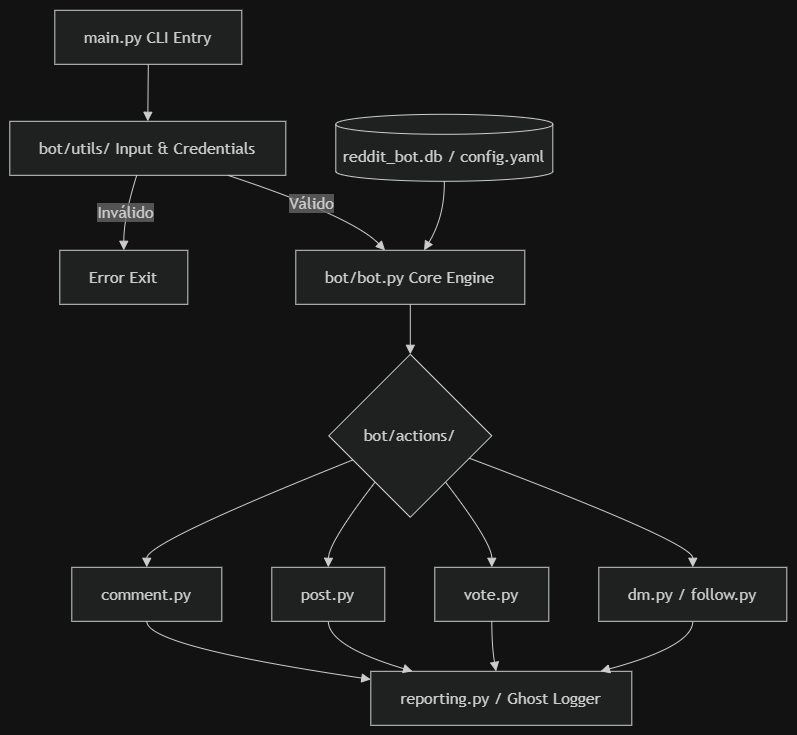

The diagram above was exported from draw.io. Its source (the exported page's mxGraphModel, read from the mxfile embedded in the PNG):
<mxGraphModel dx="1471" dy="810" grid="1" gridSize="10" guides="1" tooltips="1" connect="1" arrows="1" fold="1" page="1" pageScale="1" pageWidth="827" pageHeight="1169" math="0" shadow="0">
  <root>
    <mxCell id="0" />
    <mxCell id="1" parent="0" />
    <UserObject label="" mermaidData="{&#10;  &quot;data&quot;: &quot;graph TD\n    A[main.py CLI Entry] --&gt; B[bot/utils/ Input &amp; Credentials]\n    B --&gt;|Inválido| X[Error Exit]\n    B --&gt;|Válido| C[bot/bot.py Core Engine]\n    \n    D[(reddit_bot.db / config.yaml)] --&gt; C\n    \n    C --&gt; E{bot/actions/}\n    E --&gt; F[comment.py]\n    E --&gt; G[post.py]\n    E --&gt; H[vote.py]\n    E --&gt; I[dm.py / follow.py]\n    \n    F &amp; G &amp; H &amp; I --&gt; J[reporting.py / Ghost Logger]&quot;,&#10;  &quot;config&quot;: null&#10;}" id="jfu-mguizwt7ANrVy9N--1">
      <mxCell connectable="0" parent="1" style="group;transparentBounds=1;editIcon=1;lockedGroup=0;groupPadding=10;" vertex="1">
        <mxGeometry as="geometry" />
      </mxCell>
    </UserObject>
    <UserObject label="main.py CLI Entry" mermaidId="n:A" mermaidBaseStyle="html=1;whiteSpace=wrap;strokeWidth=1;fillColor=light-dark(#ECECFF,#1f2020);strokeColor=light-dark(#9370DB,#cccccc);fontColor=light-dark(#333333,#cccccc);fontFamily=Trebuchet MS,Verdana,Arial,sans-serif;fontSize=16;" mermaidBaseValue="main.py CLI Entry" id="jfu-mguizwt7ANrVy9N--2">
      <mxCell parent="jfu-mguizwt7ANrVy9N--1" style="html=1;whiteSpace=wrap;strokeWidth=1;fillColor=light-dark(#ECECFF,#1f2020);strokeColor=light-dark(#9370DB,#cccccc);fontColor=light-dark(#333333,#cccccc);fontFamily=Trebuchet MS,Verdana,Arial,sans-serif;fontSize=16;" vertex="1">
        <mxGeometry height="54" width="187" x="75" y="30" as="geometry" />
      </mxCell>
    </UserObject>
    <UserObject label="bot/utils/ Input &amp; Credentials" mermaidId="n:B" mermaidBaseStyle="html=1;whiteSpace=wrap;strokeWidth=1;fillColor=light-dark(#ECECFF,#1f2020);strokeColor=light-dark(#9370DB,#cccccc);fontColor=light-dark(#333333,#cccccc);fontFamily=Trebuchet MS,Verdana,Arial,sans-serif;fontSize=16;" mermaidBaseValue="bot/utils/ Input &amp; Credentials" id="jfu-mguizwt7ANrVy9N--3">
      <mxCell parent="jfu-mguizwt7ANrVy9N--1" style="html=1;whiteSpace=wrap;strokeWidth=1;fillColor=light-dark(#ECECFF,#1f2020);strokeColor=light-dark(#9370DB,#cccccc);fontColor=light-dark(#333333,#cccccc);fontFamily=Trebuchet MS,Verdana,Arial,sans-serif;fontSize=16;" vertex="1">
        <mxGeometry height="54" width="276" x="30" y="141" as="geometry" />
      </mxCell>
    </UserObject>
    <UserObject label="Error Exit" mermaidId="n:X" mermaidBaseStyle="html=1;whiteSpace=wrap;strokeWidth=1;fillColor=light-dark(#ECECFF,#1f2020);strokeColor=light-dark(#9370DB,#cccccc);fontColor=light-dark(#333333,#cccccc);fontFamily=Trebuchet MS,Verdana,Arial,sans-serif;fontSize=16;" mermaidBaseValue="Error Exit" id="jfu-mguizwt7ANrVy9N--4">
      <mxCell parent="jfu-mguizwt7ANrVy9N--1" style="html=1;whiteSpace=wrap;strokeWidth=1;fillColor=light-dark(#ECECFF,#1f2020);strokeColor=light-dark(#9370DB,#cccccc);fontColor=light-dark(#333333,#cccccc);fontFamily=Trebuchet MS,Verdana,Arial,sans-serif;fontSize=16;" vertex="1">
        <mxGeometry height="54" width="128" x="80" y="270" as="geometry" />
      </mxCell>
    </UserObject>
    <UserObject label="bot/bot.py Core Engine" mermaidId="n:C" mermaidBaseStyle="html=1;whiteSpace=wrap;strokeWidth=1;fillColor=light-dark(#ECECFF,#1f2020);strokeColor=light-dark(#9370DB,#cccccc);fontColor=light-dark(#333333,#cccccc);fontFamily=Trebuchet MS,Verdana,Arial,sans-serif;fontSize=16;" mermaidBaseValue="bot/bot.py Core Engine" id="jfu-mguizwt7ANrVy9N--5">
      <mxCell parent="jfu-mguizwt7ANrVy9N--1" style="html=1;whiteSpace=wrap;strokeWidth=1;fillColor=light-dark(#ECECFF,#1f2020);strokeColor=light-dark(#9370DB,#cccccc);fontColor=light-dark(#333333,#cccccc);fontFamily=Trebuchet MS,Verdana,Arial,sans-serif;fontSize=16;" vertex="1">
        <mxGeometry height="54" width="229" x="316" y="270" as="geometry" />
      </mxCell>
    </UserObject>
    <UserObject label="reddit_bot.db / config.yaml" mermaidId="n:D" mermaidBaseStyle="html=1;shape=cylinder3;boundedLbl=1;backgroundOutline=1;size=10;strokeWidth=1;whiteSpace=wrap;fillColor=light-dark(#ECECFF,#1f2020);strokeColor=light-dark(#9370DB,#cccccc);fontColor=light-dark(#333333,#cccccc);fontFamily=Trebuchet MS,Verdana,Arial,sans-serif;fontSize=16;" mermaidBaseValue="reddit_bot.db / config.yaml" id="jfu-mguizwt7ANrVy9N--6">
      <mxCell parent="jfu-mguizwt7ANrVy9N--1" style="html=1;shape=cylinder3;boundedLbl=1;backgroundOutline=1;size=10;strokeWidth=1;whiteSpace=wrap;fillColor=light-dark(#ECECFF,#1f2020);strokeColor=light-dark(#9370DB,#cccccc);fontColor=light-dark(#333333,#cccccc);fontFamily=Trebuchet MS,Verdana,Arial,sans-serif;fontSize=16;" vertex="1">
        <mxGeometry height="67" width="217" x="356" y="134" as="geometry" />
      </mxCell>
    </UserObject>
    <UserObject label="bot/actions/" mermaidId="n:E" mermaidBaseStyle="rhombus;html=1;strokeWidth=1;whiteSpace=wrap;fillColor=light-dark(#ECECFF,#1f2020);strokeColor=light-dark(#9370DB,#cccccc);fontColor=light-dark(#333333,#cccccc);fontFamily=Trebuchet MS,Verdana,Arial,sans-serif;fontSize=16;" mermaidBaseValue="bot/actions/" id="jfu-mguizwt7ANrVy9N--7">
      <mxCell parent="jfu-mguizwt7ANrVy9N--1" style="rhombus;html=1;strokeWidth=1;whiteSpace=wrap;fillColor=light-dark(#ECECFF,#1f2020);strokeColor=light-dark(#9370DB,#cccccc);fontColor=light-dark(#333333,#cccccc);fontFamily=Trebuchet MS,Verdana,Arial,sans-serif;fontSize=16;" vertex="1">
        <mxGeometry height="163" width="163" x="349" y="374" as="geometry" />
      </mxCell>
    </UserObject>
    <UserObject label="comment.py" mermaidId="n:F" mermaidBaseStyle="html=1;whiteSpace=wrap;strokeWidth=1;fillColor=light-dark(#ECECFF,#1f2020);strokeColor=light-dark(#9370DB,#cccccc);fontColor=light-dark(#333333,#cccccc);fontFamily=Trebuchet MS,Verdana,Arial,sans-serif;fontSize=16;" mermaidBaseValue="comment.py" id="jfu-mguizwt7ANrVy9N--8">
      <mxCell parent="jfu-mguizwt7ANrVy9N--1" style="html=1;whiteSpace=wrap;strokeWidth=1;fillColor=light-dark(#ECECFF,#1f2020);strokeColor=light-dark(#9370DB,#cccccc);fontColor=light-dark(#333333,#cccccc);fontFamily=Trebuchet MS,Verdana,Arial,sans-serif;fontSize=16;" vertex="1">
        <mxGeometry height="54" width="150" x="92" y="587" as="geometry" />
      </mxCell>
    </UserObject>
    <UserObject label="post.py" mermaidId="n:G" mermaidBaseStyle="html=1;whiteSpace=wrap;strokeWidth=1;fillColor=light-dark(#ECECFF,#1f2020);strokeColor=light-dark(#9370DB,#cccccc);fontColor=light-dark(#333333,#cccccc);fontFamily=Trebuchet MS,Verdana,Arial,sans-serif;fontSize=16;" mermaidBaseValue="post.py" id="jfu-mguizwt7ANrVy9N--9">
      <mxCell parent="jfu-mguizwt7ANrVy9N--1" style="html=1;whiteSpace=wrap;strokeWidth=1;fillColor=light-dark(#ECECFF,#1f2020);strokeColor=light-dark(#9370DB,#cccccc);fontColor=light-dark(#333333,#cccccc);fontFamily=Trebuchet MS,Verdana,Arial,sans-serif;fontSize=16;" vertex="1">
        <mxGeometry height="54" width="113" x="292" y="587" as="geometry" />
      </mxCell>
    </UserObject>
    <UserObject label="vote.py" mermaidId="n:H" mermaidBaseStyle="html=1;whiteSpace=wrap;strokeWidth=1;fillColor=light-dark(#ECECFF,#1f2020);strokeColor=light-dark(#9370DB,#cccccc);fontColor=light-dark(#333333,#cccccc);fontFamily=Trebuchet MS,Verdana,Arial,sans-serif;fontSize=16;" mermaidBaseValue="vote.py" id="jfu-mguizwt7ANrVy9N--10">
      <mxCell parent="jfu-mguizwt7ANrVy9N--1" style="html=1;whiteSpace=wrap;strokeWidth=1;fillColor=light-dark(#ECECFF,#1f2020);strokeColor=light-dark(#9370DB,#cccccc);fontColor=light-dark(#333333,#cccccc);fontFamily=Trebuchet MS,Verdana,Arial,sans-serif;fontSize=16;" vertex="1">
        <mxGeometry height="54" width="114" x="455" y="587" as="geometry" />
      </mxCell>
    </UserObject>
    <UserObject label="dm.py / follow.py" mermaidId="n:I" mermaidBaseStyle="html=1;whiteSpace=wrap;strokeWidth=1;fillColor=light-dark(#ECECFF,#1f2020);strokeColor=light-dark(#9370DB,#cccccc);fontColor=light-dark(#333333,#cccccc);fontFamily=Trebuchet MS,Verdana,Arial,sans-serif;fontSize=16;" mermaidBaseValue="dm.py / follow.py" id="jfu-mguizwt7ANrVy9N--11">
      <mxCell parent="jfu-mguizwt7ANrVy9N--1" style="html=1;whiteSpace=wrap;strokeWidth=1;fillColor=light-dark(#ECECFF,#1f2020);strokeColor=light-dark(#9370DB,#cccccc);fontColor=light-dark(#333333,#cccccc);fontFamily=Trebuchet MS,Verdana,Arial,sans-serif;fontSize=16;" vertex="1">
        <mxGeometry height="54" width="188" x="619" y="587" as="geometry" />
      </mxCell>
    </UserObject>
    <UserObject label="reporting.py / Ghost Logger" mermaidId="n:J" mermaidBaseStyle="html=1;whiteSpace=wrap;strokeWidth=1;fillColor=light-dark(#ECECFF,#1f2020);strokeColor=light-dark(#9370DB,#cccccc);fontColor=light-dark(#333333,#cccccc);fontFamily=Trebuchet MS,Verdana,Arial,sans-serif;fontSize=16;" mermaidBaseValue="reporting.py / Ghost Logger" id="jfu-mguizwt7ANrVy9N--12">
      <mxCell parent="jfu-mguizwt7ANrVy9N--1" style="html=1;whiteSpace=wrap;strokeWidth=1;fillColor=light-dark(#ECECFF,#1f2020);strokeColor=light-dark(#9370DB,#cccccc);fontColor=light-dark(#333333,#cccccc);fontFamily=Trebuchet MS,Verdana,Arial,sans-serif;fontSize=16;" vertex="1">
        <mxGeometry height="54" width="261" x="391" y="691" as="geometry" />
      </mxCell>
    </UserObject>
    <UserObject label="" mermaidId="e:A-&gt;B#0" mermaidBaseStyle="curved=1;startArrow=none;endArrow=block;endSize=7;strokeColor=light-dark(#333333,#cccccc);exitX=0.5;exitY=1;entryX=0.5;entryY=0;" mermaidBaseValue="" id="jfu-mguizwt7ANrVy9N--13">
      <mxCell edge="1" parent="jfu-mguizwt7ANrVy9N--1" source="jfu-mguizwt7ANrVy9N--2" style="curved=1;startArrow=none;endArrow=block;endSize=7;strokeColor=light-dark(#333333,#cccccc);exitX=0.5;exitY=1;entryX=0.5;entryY=0;rounded=0;" target="jfu-mguizwt7ANrVy9N--3">
        <mxGeometry relative="1" as="geometry">
          <Array as="points" />
        </mxGeometry>
      </mxCell>
    </UserObject>
    <UserObject label="Inválido" mermaidId="e:B-&gt;X#0" mermaidBaseStyle="curved=1;startArrow=none;endArrow=block;endSize=7;strokeColor=light-dark(#333333,#cccccc);html=1;fontSize=16;labelBackgroundColor=light-dark(#E8E8E88D,#2a2a2a8D);fontFamily=Trebuchet MS,Verdana,Arial,sans-serif;fontColor=light-dark(#333333,#cccccc);exitX=0.46;exitY=1;entryX=0.5;entryY=0;" mermaidBaseValue="Inválido" id="jfu-mguizwt7ANrVy9N--14">
      <mxCell edge="1" parent="jfu-mguizwt7ANrVy9N--1" source="jfu-mguizwt7ANrVy9N--3" style="curved=1;startArrow=none;endArrow=block;endSize=7;strokeColor=light-dark(#333333,#cccccc);html=1;fontSize=16;labelBackgroundColor=light-dark(#E8E8E88D,#2a2a2a8D);fontFamily=Trebuchet MS,Verdana,Arial,sans-serif;fontColor=light-dark(#333333,#cccccc);exitX=0.46;exitY=1;entryX=0.5;entryY=0;rounded=0;" target="jfu-mguizwt7ANrVy9N--4">
        <mxGeometry relative="1" as="geometry">
          <Array as="points">
            <mxPoint x="144" y="236" />
          </Array>
        </mxGeometry>
      </mxCell>
    </UserObject>
    <UserObject label="Válido" mermaidId="e:B-&gt;C#0" mermaidBaseStyle="curved=1;startArrow=none;endArrow=block;endSize=7;strokeColor=light-dark(#333333,#cccccc);html=1;fontSize=16;labelBackgroundColor=light-dark(#E8E8E88D,#2a2a2a8D);fontFamily=Trebuchet MS,Verdana,Arial,sans-serif;fontColor=light-dark(#333333,#cccccc);exitX=0.79;exitY=1;entryX=0.39;entryY=0;" mermaidBaseValue="Válido" id="jfu-mguizwt7ANrVy9N--15">
      <mxCell edge="1" parent="jfu-mguizwt7ANrVy9N--1" source="jfu-mguizwt7ANrVy9N--3" style="curved=1;startArrow=none;endArrow=block;endSize=7;strokeColor=light-dark(#333333,#cccccc);html=1;fontSize=16;labelBackgroundColor=light-dark(#E8E8E88D,#2a2a2a8D);fontFamily=Trebuchet MS,Verdana,Arial,sans-serif;fontColor=light-dark(#333333,#cccccc);exitX=0.79;exitY=1;entryX=0.39;entryY=0;rounded=0;" target="jfu-mguizwt7ANrVy9N--5">
        <mxGeometry relative="1" as="geometry">
          <Array as="points">
            <mxPoint x="372" y="236" />
          </Array>
        </mxGeometry>
      </mxCell>
    </UserObject>
    <UserObject label="" mermaidId="e:D-&gt;C#0" mermaidBaseStyle="curved=1;startArrow=none;endArrow=block;endSize=7;strokeColor=light-dark(#333333,#cccccc);exitX=0.5;exitY=1;entryX=0.56;entryY=0;" mermaidBaseValue="" id="jfu-mguizwt7ANrVy9N--16">
      <mxCell edge="1" parent="jfu-mguizwt7ANrVy9N--1" source="jfu-mguizwt7ANrVy9N--6" style="curved=1;startArrow=none;endArrow=block;endSize=7;strokeColor=light-dark(#333333,#cccccc);exitX=0.5;exitY=1;entryX=0.56;entryY=0;rounded=0;" target="jfu-mguizwt7ANrVy9N--5">
        <mxGeometry relative="1" as="geometry">
          <Array as="points">
            <mxPoint x="465" y="236" />
          </Array>
        </mxGeometry>
      </mxCell>
    </UserObject>
    <UserObject label="" mermaidId="e:C-&gt;E#0" mermaidBaseStyle="curved=1;startArrow=none;endArrow=block;endSize=7;strokeColor=light-dark(#333333,#cccccc);exitX=0.5;exitY=1;entryX=0.5;entryY=0;" mermaidBaseValue="" id="jfu-mguizwt7ANrVy9N--17">
      <mxCell edge="1" parent="jfu-mguizwt7ANrVy9N--1" source="jfu-mguizwt7ANrVy9N--5" style="curved=1;startArrow=none;endArrow=block;endSize=7;strokeColor=light-dark(#333333,#cccccc);exitX=0.5;exitY=1;entryX=0.5;entryY=0;rounded=0;" target="jfu-mguizwt7ANrVy9N--7">
        <mxGeometry relative="1" as="geometry">
          <Array as="points" />
        </mxGeometry>
      </mxCell>
    </UserObject>
    <UserObject label="" mermaidId="e:E-&gt;F#0" mermaidBaseStyle="curved=1;startArrow=none;endArrow=block;endSize=7;strokeColor=light-dark(#333333,#cccccc);exitX=0;exitY=0.71;entryX=0.5;entryY=0;" mermaidBaseValue="" id="jfu-mguizwt7ANrVy9N--18">
      <mxCell edge="1" parent="jfu-mguizwt7ANrVy9N--1" source="jfu-mguizwt7ANrVy9N--7" style="curved=1;startArrow=none;endArrow=block;endSize=7;strokeColor=light-dark(#333333,#cccccc);exitX=0;exitY=0.71;entryX=0.5;entryY=0;rounded=0;" target="jfu-mguizwt7ANrVy9N--8">
        <mxGeometry relative="1" as="geometry">
          <Array as="points">
            <mxPoint x="167" y="562" />
          </Array>
        </mxGeometry>
      </mxCell>
    </UserObject>
    <UserObject label="" mermaidId="e:E-&gt;G#0" mermaidBaseStyle="curved=1;startArrow=none;endArrow=block;endSize=7;strokeColor=light-dark(#333333,#cccccc);exitX=0.12;exitY=1;entryX=0.5;entryY=0;" mermaidBaseValue="" id="jfu-mguizwt7ANrVy9N--19">
      <mxCell edge="1" parent="jfu-mguizwt7ANrVy9N--1" source="jfu-mguizwt7ANrVy9N--7" style="curved=1;startArrow=none;endArrow=block;endSize=7;strokeColor=light-dark(#333333,#cccccc);exitX=0.12;exitY=1;entryX=0.5;entryY=0;rounded=0;" target="jfu-mguizwt7ANrVy9N--9">
        <mxGeometry relative="1" as="geometry">
          <Array as="points">
            <mxPoint x="349" y="562" />
          </Array>
        </mxGeometry>
      </mxCell>
    </UserObject>
    <UserObject label="" mermaidId="e:E-&gt;H#0" mermaidBaseStyle="curved=1;startArrow=none;endArrow=block;endSize=7;strokeColor=light-dark(#333333,#cccccc);exitX=0.88;exitY=1;entryX=0.5;entryY=0;" mermaidBaseValue="" id="jfu-mguizwt7ANrVy9N--20">
      <mxCell edge="1" parent="jfu-mguizwt7ANrVy9N--1" source="jfu-mguizwt7ANrVy9N--7" style="curved=1;startArrow=none;endArrow=block;endSize=7;strokeColor=light-dark(#333333,#cccccc);exitX=0.88;exitY=1;entryX=0.5;entryY=0;rounded=0;" target="jfu-mguizwt7ANrVy9N--10">
        <mxGeometry relative="1" as="geometry">
          <Array as="points">
            <mxPoint x="512" y="562" />
          </Array>
        </mxGeometry>
      </mxCell>
    </UserObject>
    <UserObject label="" mermaidId="e:E-&gt;I#0" mermaidBaseStyle="curved=1;startArrow=none;endArrow=block;endSize=7;strokeColor=light-dark(#333333,#cccccc);exitX=1;exitY=0.69;entryX=0.5;entryY=0;" mermaidBaseValue="" id="jfu-mguizwt7ANrVy9N--21">
      <mxCell edge="1" parent="jfu-mguizwt7ANrVy9N--1" source="jfu-mguizwt7ANrVy9N--7" style="curved=1;startArrow=none;endArrow=block;endSize=7;strokeColor=light-dark(#333333,#cccccc);exitX=1;exitY=0.69;entryX=0.5;entryY=0;rounded=0;" target="jfu-mguizwt7ANrVy9N--11">
        <mxGeometry relative="1" as="geometry">
          <Array as="points">
            <mxPoint x="713" y="562" />
          </Array>
        </mxGeometry>
      </mxCell>
    </UserObject>
    <UserObject label="" mermaidId="e:F-&gt;J#0" mermaidBaseStyle="curved=1;startArrow=none;endArrow=block;endSize=7;strokeColor=light-dark(#333333,#cccccc);exitX=0.5;exitY=1;entryX=0;entryY=0.15;" mermaidBaseValue="" id="jfu-mguizwt7ANrVy9N--22">
      <mxCell edge="1" parent="jfu-mguizwt7ANrVy9N--1" source="jfu-mguizwt7ANrVy9N--8" style="curved=1;startArrow=none;endArrow=block;endSize=7;strokeColor=light-dark(#333333,#cccccc);exitX=0.5;exitY=1;entryX=0;entryY=0.15;rounded=0;" target="jfu-mguizwt7ANrVy9N--12">
        <mxGeometry relative="1" as="geometry">
          <Array as="points">
            <mxPoint x="167" y="666" />
          </Array>
        </mxGeometry>
      </mxCell>
    </UserObject>
    <UserObject label="" mermaidId="e:G-&gt;J#0" mermaidBaseStyle="curved=1;startArrow=none;endArrow=block;endSize=7;strokeColor=light-dark(#333333,#cccccc);exitX=0.5;exitY=1;entryX=0.16;entryY=0;" mermaidBaseValue="" id="jfu-mguizwt7ANrVy9N--23">
      <mxCell edge="1" parent="jfu-mguizwt7ANrVy9N--1" source="jfu-mguizwt7ANrVy9N--9" style="curved=1;startArrow=none;endArrow=block;endSize=7;strokeColor=light-dark(#333333,#cccccc);exitX=0.5;exitY=1;entryX=0.16;entryY=0;rounded=0;" target="jfu-mguizwt7ANrVy9N--12">
        <mxGeometry relative="1" as="geometry">
          <Array as="points">
            <mxPoint x="349" y="666" />
          </Array>
        </mxGeometry>
      </mxCell>
    </UserObject>
    <UserObject label="" mermaidId="e:H-&gt;J#0" mermaidBaseStyle="curved=1;startArrow=none;endArrow=block;endSize=7;strokeColor=light-dark(#333333,#cccccc);exitX=0.5;exitY=1;entryX=0.48;entryY=0;" mermaidBaseValue="" id="jfu-mguizwt7ANrVy9N--24">
      <mxCell edge="1" parent="jfu-mguizwt7ANrVy9N--1" source="jfu-mguizwt7ANrVy9N--10" style="curved=1;startArrow=none;endArrow=block;endSize=7;strokeColor=light-dark(#333333,#cccccc);exitX=0.5;exitY=1;entryX=0.48;entryY=0;rounded=0;" target="jfu-mguizwt7ANrVy9N--12">
        <mxGeometry relative="1" as="geometry">
          <Array as="points">
            <mxPoint x="512" y="666" />
          </Array>
        </mxGeometry>
      </mxCell>
    </UserObject>
    <UserObject label="" mermaidId="e:I-&gt;J#0" mermaidBaseStyle="curved=1;startArrow=none;endArrow=block;endSize=7;strokeColor=light-dark(#333333,#cccccc);exitX=0.5;exitY=1;entryX=0.88;entryY=0;" mermaidBaseValue="" id="jfu-mguizwt7ANrVy9N--25">
      <mxCell edge="1" parent="jfu-mguizwt7ANrVy9N--1" source="jfu-mguizwt7ANrVy9N--11" style="curved=1;startArrow=none;endArrow=block;endSize=7;strokeColor=light-dark(#333333,#cccccc);exitX=0.5;exitY=1;entryX=0.88;entryY=0;rounded=0;" target="jfu-mguizwt7ANrVy9N--12">
        <mxGeometry relative="1" as="geometry">
          <Array as="points">
            <mxPoint x="713" y="666" />
          </Array>
        </mxGeometry>
      </mxCell>
    </UserObject>
  </root>
</mxGraphModel>